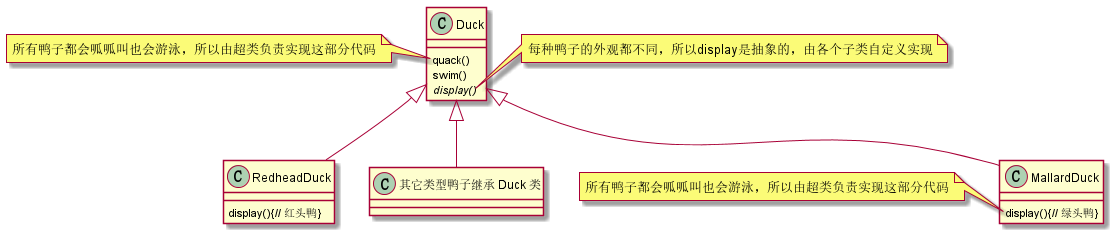

The diagram above was rendered by PlantUML. Its source (embedded in the PNG):
@startuml

class Duck{
    quack()
    swim()
    {abstract} display()
}

class MallardDuck{
    display(){// 绿头鸭}
}

class RedheadDuck{
    display(){// 红头鸭}
}

Duck <|-- MallardDuck
Duck <|-- RedheadDuck
Duck <|-- “其它类型鸭子继承 Duck 类”

note left of Duck::quack
    所有鸭子都会呱呱叫也会游泳，所以由超类负责实现这部分代码
end note

note right of Duck::display
    每种鸭子的外观都不同，所以display是抽象的，由各个子类自定义实现
end note

note left of MallardDuck::display
    所有鸭子都会呱呱叫也会游泳，所以由超类负责实现这部分代码
end note
@enduml